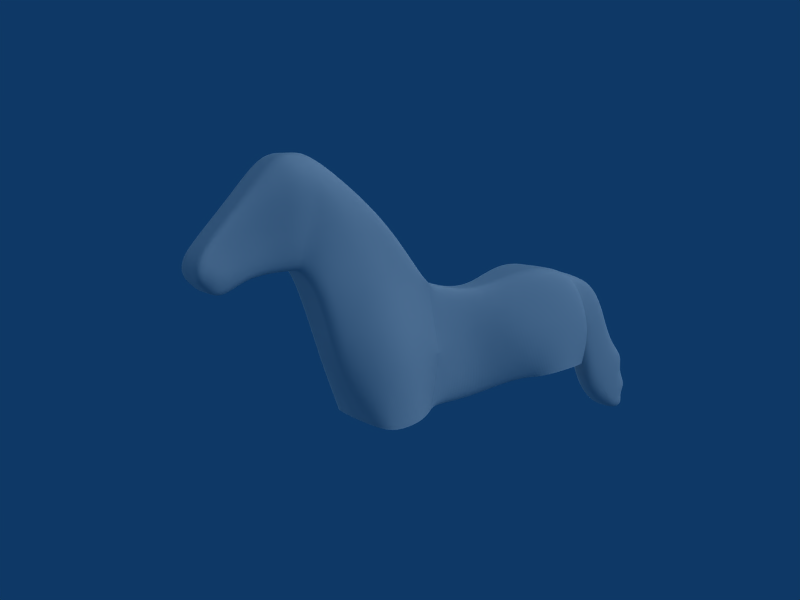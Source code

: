 # Source: cheval_playmobil_modeling3.blend  (saved by Blender 2.57.0; exported with 4.5.12 LTS)
import bpy
from mathutils import Matrix  # noqa: F401  (used for matrix-valued properties, if any)

bpy.ops.wm.read_factory_settings(use_empty=True)
scene = bpy.context.scene
scene.name = 'Scene'

# ---- collections
col_collection_1 = bpy.data.collections.new('Collection 1'); scene.collection.children.link(col_collection_1)
col_collection_2 = bpy.data.collections.new('Collection 2'); scene.collection.children.link(col_collection_2)
col_collection_3 = bpy.data.collections.new('Collection 3'); scene.collection.children.link(col_collection_3)
col_collection_3.hide_render = True
col_collection_3.hide_viewport = True

# ---- world
world_world = bpy.data.worlds.new('World'); scene.world = world_world
world_world.color = (0.05656, 0.2208, 0.4)
world_world.use_sun_shadow = False
world_world.sun_shadow_jitter_overblur = 0.0
world_world.cycles.sampling_method = 'MANUAL'
world_world.cycles.sample_map_resolution = 256

# ---- cameras
cam_camera = bpy.data.cameras.new('Camera')
cam_camera.clip_end = 100.0
cam_camera.lens = 35.0
cam_camera.dof.focus_distance = 0.0
cam_camera.dof.aperture_fstop = 128.0

# ---- lights
light_hemi_001 = bpy.data.lights.new('Hemi.001', 'SUN')
light_hemi_001.transmission_factor = 0.0
light_hemi_001.angle = 1.571
light_hemi_001.energy = 0.75
light_hemi_001.shadow_buffer_clip_start = 0.5
light_hemi_001.shadow_soft_size = 1.0
light_hemi_001.shadow_cascade_max_distance = 1000.0
light_hemi_001.cycles.use_multiple_importance_sampling = False
light_hemi = bpy.data.lights.new('Hemi', 'SUN')
light_hemi.transmission_factor = 0.0
light_hemi.angle = 1.571
light_hemi.energy = 0.5
light_hemi.shadow_buffer_clip_start = 0.5
light_hemi.shadow_soft_size = 1.0
light_hemi.shadow_cascade_max_distance = 1000.0
light_hemi.cycles.use_multiple_importance_sampling = False
light_spot = bpy.data.lights.new('Spot', 'SUN')
light_spot.transmission_factor = 0.0
light_spot.angle = 1.571
light_spot.energy = 1.0
light_spot.shadow_buffer_clip_start = 0.5
light_spot.shadow_soft_size = 1.0
light_spot.shadow_cascade_max_distance = 1000.0
light_spot.cycles.use_multiple_importance_sampling = False

# ---- meshes
me_plane_002 = bpy.data.meshes.new('Plane.002')
me_plane_002.from_pydata([(0.3828, -0.5654, 0.3449), (0.5444, -2.922, -0.3851), (0.0, -2.922, -0.3183), (0.6728, -1.997, 0.2662), (0.0, -0.5654, 0.3449), (0.0, -1.484, 1.659), (0.5681, -2.476, 1.141), (0.0, -3.175, 0.3837), (0.5893, -3.175, 0.3837), (0.3285, -1.484, 1.659), (0.3381, -3.182, 2.905), (0.4265, -3.423, 0.7909), (0.0, -3.423, 0.7909), (0.5781, -3.083, 1.934), (0.0, -3.182, 2.905), (0.0, -3.931, 2.872), (0.632, -3.672, 1.862), (0.0, -3.785, 0.7981), (0.5059, -3.785, 0.7981), (0.3696, -3.931, 2.872), (0.3503, -4.594, 2.085), (0.4714, -4.201, 0.7753), (0.0, -4.201, 0.7753), (0.4251, -4.201, 1.593), (0.0, -4.594, 2.085), (0.0, -5.204, 1.427), (0.3751, -4.758, 1.055), (0.0, -4.583, 0.6777), (0.3997, -4.583, 0.6777), (0.3519, -5.204, 1.427), (0.4072, -5.477, 1.056), (0.3267, -4.902, 0.4615), (0.0, -4.902, 0.4615), (0.4323, -5.082, 0.7622), (0.0, -5.477, 1.056), (0.0, -5.259, 0.5676), (0.0, -5.435, 0.7569), (0.3239, -5.259, 0.5676), (0.0, -5.116, 0.4774), (0.3306, -5.116, 0.4774), (0.3607, -5.435, 0.7569), (0.3539, -3.557, 2.889), (0.0, -3.557, 2.889), (0.4662, -3.604, 0.7945), (0.6051, -3.377, 1.898), (0.0, -3.604, 0.7945), (0.5019, -1.281, 0.3056), (0.4483, -1.98, 1.4), (0.5559, -3.133, 2.54), (0.607, -3.801, 2.487), (0.4128, -4.398, 1.839), (0.3635, -4.981, 1.241), (0.4198, -5.279, 0.9092), (0.3423, -5.347, 0.6623), (0.0, -5.347, 0.6623), (0.6358, -3.467, 2.514), (0.3182, 0.5763, 0.0135), (0.0, 0.5763, 0.0135), (0.0, 1.385, 0.1775), (0.4153, 1.385, 0.1775), (0.8281, 2.528, 0.5291), (0.0, 2.528, 0.5291), (0.0, 3.78, 0.1792), (0.7333, 3.78, 0.1792), (0.8439, 4.261, -1.201), (1.019, 3.029, -0.7164), (1.003, 1.517, -0.9921), (0.3182, 0.7775, -1.215), (0.4994, -0.3554, -1.137), (0.4881, -0.5641, -2.345), (0.3843, 0.7513, -2.422), (0.863, 2.042, -2.039), (1.104, 3.053, -1.863), (0.6695, 4.122, -1.985), (0.0, 4.122, -1.985), (0.0, 4.27, -0.9788), (0.9694, -1.398, -0.9106), (0.8779, -2.163, -0.9166), (0.4644, -2.655, -1.238), (0.7713, -2.076, -2.331), (0.9575, -1.766, -2.42), (0.905, -1.105, -2.353), (0.0, 2.042, -2.039), (0.0, 0.7513, -2.422), (0.0, -0.5641, -2.345), (0.0, -2.156, -2.311), (0.0, -2.655, -1.318), (0.2245, -2.922, -0.3459), (0.1578, -0.5654, 0.3449), (0.1354, -1.484, 1.659), (0.243, -3.175, 0.3837), (0.1759, -3.423, 0.7909), (0.1394, -3.182, 2.905), (0.1524, -3.931, 2.872), (0.2086, -3.785, 0.7981), (0.1944, -4.201, 0.7753), (0.1444, -4.594, 2.085), (0.1451, -5.204, 1.427), (0.1648, -4.583, 0.6777), (0.1347, -4.902, 0.4615), (0.1679, -5.477, 1.056), (0.1487, -5.435, 0.7569), (0.1363, -5.116, 0.4774), (0.1335, -5.259, 0.5676), (0.1459, -3.557, 2.889), (0.1922, -3.604, 0.7945), (0.1411, -5.347, 0.6623), (0.1312, 0.5763, 0.0135), (0.1712, 1.385, 0.1775), (0.3414, 2.528, 0.5291), (0.3024, 3.78, 0.1792), (0.2761, 4.122, -1.985), (0.348, 4.261, -1.201), (0.318, -2.123, -2.319), (0.1915, -2.655, -1.285), (0.348, 4.43, -1.299), (0.3024, 4.72, -0.08067), (0.0, 4.43, -1.299), (0.0, 4.72, -0.08067), (0.0, 5.206, -0.6256), (0.0, 4.676, -2.603), (0.3024, 5.206, -0.6256), (0.348, 4.676, -2.603), (0.348, 5.206, -3.264), (0.3024, 5.595, -1.666), (0.0, 5.206, -3.264), (0.0, 5.595, -1.666), (0.0, 6.154, -2.169), (0.0, 5.852, -3.604), (0.3024, 6.154, -2.169), (0.348, 5.852, -3.604), (0.348, 6.17, -3.469), (0.0, 6.17, -3.469), (0.0, 6.083, -3.151), (0.348, 6.083, -3.151), (0.348, 6.276, -2.977), (0.0, 6.276, -2.977), (0.0, 5.979, -2.475), (0.348, 5.979, -2.475)], [], [(3, 1, 8, 6), (6, 8, 11, 13), (16, 18, 21, 23), (23, 21, 28, 26), (26, 28, 31, 33), (33, 31, 39, 37), (11, 43, 44, 13), (43, 18, 16, 44), (0, 46, 47, 9), (46, 3, 6, 47), (9, 47, 48, 10), (47, 6, 13, 48), (19, 49, 50, 20), (49, 16, 23, 50), (20, 50, 51, 29), (50, 23, 26, 51), (29, 51, 52, 30), (51, 26, 33, 52), (30, 52, 53, 40), (52, 33, 37, 53), (44, 55, 48, 13), (55, 41, 10, 48), (16, 49, 55, 44), (49, 19, 41, 55), (56, 0, 68, 67), (63, 60, 65, 64), (60, 59, 66, 65), (59, 56, 67, 66), (66, 67, 70, 71), (65, 66, 71, 72), (64, 65, 72, 73), (67, 68, 69, 70), (3, 46, 76, 77), (1, 3, 77, 78), (0, 68, 76, 46), (78, 77, 80, 79), (77, 76, 81, 80), (68, 69, 81, 76), (70, 69, 84, 83), (71, 70, 83, 82), (4, 88, 89, 5), (88, 0, 9, 89), (1, 87, 90, 8), (87, 2, 7, 90), (8, 90, 91, 11), (90, 7, 12, 91), (5, 89, 92, 14), (89, 9, 10, 92), (18, 94, 95, 21), (94, 17, 22, 95), (15, 93, 96, 24), (93, 19, 20, 96), (24, 96, 97, 25), (96, 20, 29, 97), (21, 95, 98, 28), (95, 22, 27, 98), (28, 98, 99, 31), (98, 27, 32, 99), (25, 97, 100, 34), (97, 29, 30, 100), (34, 100, 101, 36), (100, 30, 40, 101), (31, 99, 102, 39), (99, 32, 38, 102), (35, 103, 102, 38), (103, 37, 39, 102), (41, 104, 92, 10), (104, 42, 14, 92), (19, 93, 104, 41), (93, 15, 42, 104), (45, 105, 91, 12), (105, 43, 11, 91), (17, 94, 105, 45), (94, 18, 43, 105), (54, 106, 103, 35), (106, 53, 37, 103), (36, 101, 106, 54), (101, 40, 53, 106), (4, 88, 107, 57), (88, 0, 56, 107), (57, 107, 108, 58), (107, 56, 59, 108), (58, 108, 109, 61), (108, 59, 60, 109), (61, 109, 110, 62), (109, 60, 63, 110), (73, 111, 112, 64), (111, 74, 75, 112), (110, 63, 64, 112), (79, 113, 114, 78), (113, 85, 86, 114), (78, 114, 87, 1), (114, 86, 2, 87), (110, 112, 115, 116), (112, 75, 117, 115), (62, 110, 116, 118), (118, 116, 121, 119), (115, 117, 120, 122), (116, 115, 122, 121), (121, 122, 123, 124), (122, 120, 125, 123), (119, 121, 124, 126), (126, 124, 129, 127), (123, 125, 128, 130), (130, 128, 132, 131), (131, 132, 133, 134), (134, 133, 136, 135), (135, 136, 137, 138), (127, 129, 138, 137), (123, 130, 131, 134), (123, 134, 135, 138), (123, 138, 129, 124)])
me_plane_002.use_remesh_preserve_volume = False
me_plane_002.use_remesh_preserve_attributes = False
me_plane_002.use_mirror_vertex_groups = False
me_plane_002.update()
me_plane = bpy.data.meshes.new('Plane')
me_plane.from_pydata([(3.586, 4.217, 0.0), (3.586, -3.808, 0.0), (-4.439, -3.808, 0.0), (-4.439, 4.217, 0.0), (-4.439, 4.217, 23.4), (3.586, -3.808, 23.4), (3.586, 4.217, 23.4)], [], [(0, 3, 2, 1), (3, 0, 6, 4), (0, 1, 5, 6)])
me_plane.use_remesh_preserve_volume = False
me_plane.use_remesh_preserve_attributes = False
me_plane.use_mirror_vertex_groups = False
me_plane.update()

# ---- objects
ob_plane_001 = bpy.data.objects.new('Plane.001', me_plane_002)
ob_hemi_001 = bpy.data.objects.new('Hemi.001', light_hemi_001)
ob_hemi = bpy.data.objects.new('Hemi', light_hemi)
ob_spot = bpy.data.objects.new('Spot', light_spot)
ob_camera = bpy.data.objects.new('Camera', cam_camera)
ob_plane = bpy.data.objects.new('Plane', me_plane)

# ---- transforms, parenting, visibility, modifiers, constraints
ob_plane_001.location = (0.0, 0.0, 0.0)
ob_plane_001.lineart.crease_threshold = 0.0
_m = ob_plane_001.modifiers.new('Mirror', 'MIRROR')
_m.use_clip = True
_m = ob_plane_001.modifiers.new('Subsurf', 'SUBSURF')
_m.uv_smooth = 'PRESERVE_CORNERS'
_m.render_levels = 4
_m.show_only_control_edges = False
ob_hemi_001.location = (-10.94, -2.795, 0.0)
ob_hemi_001.rotation_euler = (-0.0, -1.658, 0.2502)
ob_hemi_001.lineart.crease_threshold = 0.0
ob_hemi.location = (-2.795, 10.94, 0.0)
ob_hemi.rotation_euler = (-1.658, -0.0, 0.2502)
ob_hemi.lineart.crease_threshold = 0.0
ob_spot.location = (10.94, 2.772, 11.82)
ob_spot.rotation_euler = (0.0, 0.8501, 0.2502)
ob_spot.lineart.crease_threshold = 0.0
ob_camera.location = (12.52, -10.39, 2.648)
ob_camera.rotation_euler = (1.401, -0.002895, -5.356)
ob_camera.lineart.crease_threshold = 0.0
ob_plane.location = (-0.4081, -0.8493, -6.411)
ob_plane.rotation_euler = (0.0, -0.0, 1.571)
ob_plane.scale = (6.0, 6.0, 1.0)
ob_plane.lineart.crease_threshold = 0.0

# ---- collection membership
col_collection_1.objects.link(ob_plane_001)
col_collection_2.objects.link(ob_hemi_001)
col_collection_2.objects.link(ob_hemi)
col_collection_2.objects.link(ob_spot)
col_collection_2.objects.link(ob_camera)
col_collection_3.objects.link(ob_plane)

# ---- scene / render settings (as saved in the file)
scene.camera = ob_camera
scene.frame_start = 1; scene.frame_end = 250; scene.frame_set(0)
scene.render.engine = 'BLENDER_EEVEE_NEXT'
scene.render.image_settings.file_format = 'JPEG'
scene.render.image_settings.color_mode = 'RGB'
scene.render.image_settings.compression = 90
scene.render.resolution_x = 800
scene.render.resolution_y = 600
scene.render.pixel_aspect_x = 100.0
scene.render.pixel_aspect_y = 100.0
scene.render.fps = 25
scene.render.dither_intensity = 0.0
scene.render.use_compositing = False
scene.render.use_sequencer = False
scene.render.bake_margin = 2
scene.render.bake_bias = 0.0
scene.render.use_stamp_time = False
scene.render.use_stamp_date = False
scene.render.use_stamp_frame = False
scene.render.use_stamp_camera = False
scene.render.use_stamp_scene = False
scene.render.use_stamp_filename = False
scene.render.use_stamp_render_time = False
scene.render.stamp_font_size = 0
scene.cycles.use_denoising = False
scene.cycles.samples = 10
scene.cycles.sampling_pattern = 'TABULATED_SOBOL'
scene.cycles.light_sampling_threshold = 0.0
scene.cycles.use_adaptive_sampling = False
scene.cycles.use_light_tree = False
scene.cycles.blur_glossy = 0.0
scene.cycles.volume_bounces = 1
scene.cycles.pixel_filter_type = 'GAUSSIAN'
scene.cycles.sample_clamp_indirect = 0.0
scene.view_settings.view_transform = 'Raw'
bpy.context.view_layer.update()
